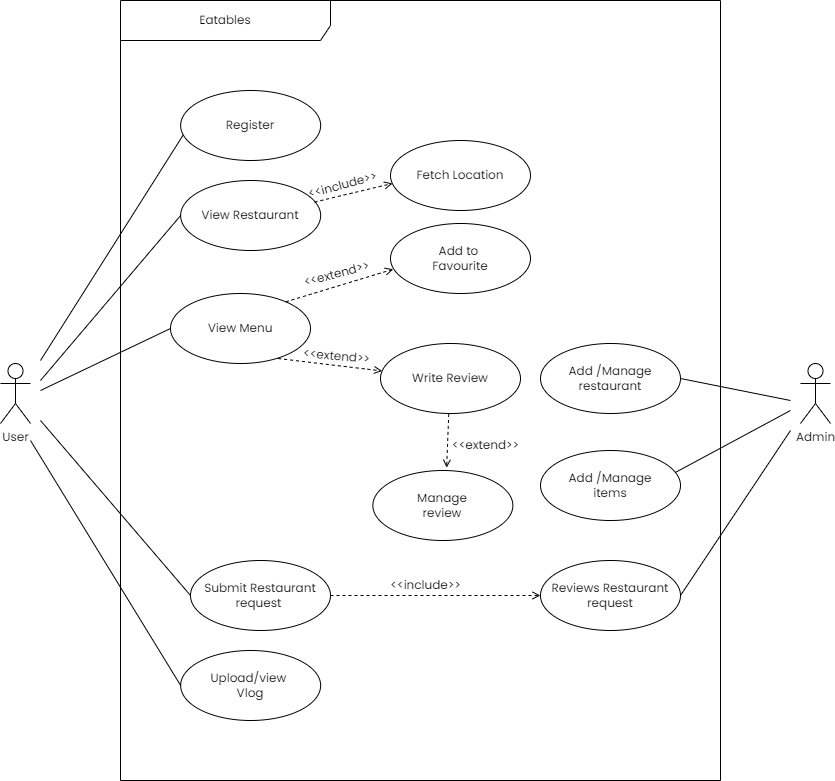

The diagram above was exported from draw.io. Its source (the exported page's mxGraphModel, read from the mxfile embedded in the PNG):
<mxGraphModel dx="880" dy="494" grid="1" gridSize="10" guides="1" tooltips="1" connect="1" arrows="1" fold="1" page="1" pageScale="1" pageWidth="850" pageHeight="1100" math="0" shadow="0">
  <root>
    <mxCell id="0" />
    <mxCell id="1" parent="0" />
    <mxCell id="jtq-as74lgabXd-jvM-n-3" value="User" style="shape=umlActor;verticalLabelPosition=bottom;verticalAlign=top;html=1;fontFamily=Poppins;fontSource=https%3A%2F%2Ffonts.googleapis.com%2Fcss%3Ffamily%3DPoppins;" parent="1" vertex="1">
      <mxGeometry x="10" y="623" width="30" height="60" as="geometry" />
    </mxCell>
    <mxCell id="jtq-as74lgabXd-jvM-n-4" value="Admin" style="shape=umlActor;verticalLabelPosition=bottom;verticalAlign=top;html=1;fontFamily=Poppins;fontSource=https%3A%2F%2Ffonts.googleapis.com%2Fcss%3Ffamily%3DPoppins;" parent="1" vertex="1">
      <mxGeometry x="810" y="623" width="30" height="60" as="geometry" />
    </mxCell>
    <mxCell id="jtq-as74lgabXd-jvM-n-6" value="View Restaurant" style="ellipse;whiteSpace=wrap;html=1;fontFamily=Poppins;fontSource=https%3A%2F%2Ffonts.googleapis.com%2Fcss%3Ffamily%3DPoppins;" parent="1" vertex="1">
      <mxGeometry x="190.15" y="440" width="140" height="70" as="geometry" />
    </mxCell>
    <mxCell id="jtq-as74lgabXd-jvM-n-7" value="View Menu" style="ellipse;whiteSpace=wrap;html=1;fontFamily=Poppins;fontSource=https%3A%2F%2Ffonts.googleapis.com%2Fcss%3Ffamily%3DPoppins;" parent="1" vertex="1">
      <mxGeometry x="180" y="553" width="140" height="70" as="geometry" />
    </mxCell>
    <mxCell id="jtq-as74lgabXd-jvM-n-9" value="Upload/view&amp;nbsp;&lt;br&gt;Vlog" style="ellipse;whiteSpace=wrap;html=1;fontFamily=Poppins;fontSource=https%3A%2F%2Ffonts.googleapis.com%2Fcss%3Ffamily%3DPoppins;" parent="1" vertex="1">
      <mxGeometry x="190.15" y="910" width="140" height="70" as="geometry" />
    </mxCell>
    <mxCell id="jtq-as74lgabXd-jvM-n-10" value="Fetch Location" style="ellipse;whiteSpace=wrap;html=1;fontFamily=Poppins;fontSource=https%3A%2F%2Ffonts.googleapis.com%2Fcss%3Ffamily%3DPoppins;" parent="1" vertex="1">
      <mxGeometry x="400" y="400" width="140" height="70" as="geometry" />
    </mxCell>
    <mxCell id="jtq-as74lgabXd-jvM-n-15" value="Add /Manage&lt;br style=&quot;border-color: var(--border-color);&quot;&gt;restaurant" style="ellipse;whiteSpace=wrap;html=1;fontFamily=Poppins;fontSource=https%3A%2F%2Ffonts.googleapis.com%2Fcss%3Ffamily%3DPoppins;" parent="1" vertex="1">
      <mxGeometry x="550" y="603" width="140" height="70" as="geometry" />
    </mxCell>
    <mxCell id="jtq-as74lgabXd-jvM-n-21" value="" style="endArrow=none;html=1;rounded=0;entryX=0;entryY=0.5;entryDx=0;entryDy=0;fontFamily=Poppins;fontSource=https%3A%2F%2Ffonts.googleapis.com%2Fcss%3Ffamily%3DPoppins;" parent="1" target="jtq-as74lgabXd-jvM-n-6" edge="1">
      <mxGeometry width="50" height="50" relative="1" as="geometry">
        <mxPoint x="50" y="640" as="sourcePoint" />
        <mxPoint x="251" y="385" as="targetPoint" />
      </mxGeometry>
    </mxCell>
    <mxCell id="jtq-as74lgabXd-jvM-n-22" value="" style="endArrow=none;html=1;rounded=0;entryX=0;entryY=0.5;entryDx=0;entryDy=0;fontFamily=Poppins;fontSource=https%3A%2F%2Ffonts.googleapis.com%2Fcss%3Ffamily%3DPoppins;" parent="1" target="jtq-as74lgabXd-jvM-n-7" edge="1">
      <mxGeometry width="50" height="50" relative="1" as="geometry">
        <mxPoint x="50" y="650" as="sourcePoint" />
        <mxPoint x="250" y="495" as="targetPoint" />
      </mxGeometry>
    </mxCell>
    <mxCell id="jtq-as74lgabXd-jvM-n-23" value="" style="endArrow=none;html=1;rounded=0;entryX=0;entryY=0.5;entryDx=0;entryDy=0;fontFamily=Poppins;fontSource=https%3A%2F%2Ffonts.googleapis.com%2Fcss%3Ffamily%3DPoppins;" parent="1" target="jtq-as74lgabXd-jvM-n-8" edge="1">
      <mxGeometry width="50" height="50" relative="1" as="geometry">
        <mxPoint x="50" y="680" as="sourcePoint" />
        <mxPoint x="251" y="595" as="targetPoint" />
      </mxGeometry>
    </mxCell>
    <mxCell id="jtq-as74lgabXd-jvM-n-25" value="" style="endArrow=none;html=1;rounded=0;entryX=0;entryY=0.5;entryDx=0;entryDy=0;fontFamily=Poppins;fontSource=https%3A%2F%2Ffonts.googleapis.com%2Fcss%3Ffamily%3DPoppins;" parent="1" target="jtq-as74lgabXd-jvM-n-9" edge="1">
      <mxGeometry width="50" height="50" relative="1" as="geometry">
        <mxPoint x="40" y="700" as="sourcePoint" />
        <mxPoint x="250" y="805" as="targetPoint" />
      </mxGeometry>
    </mxCell>
    <mxCell id="jtq-as74lgabXd-jvM-n-30" value="" style="html=1;verticalAlign=bottom;labelBackgroundColor=none;endArrow=open;endFill=0;dashed=1;rounded=0;exitX=0.956;exitY=0.308;exitDx=0;exitDy=0;exitPerimeter=0;entryX=0.014;entryY=0.614;entryDx=0;entryDy=0;entryPerimeter=0;fontFamily=Poppins;fontSource=https%3A%2F%2Ffonts.googleapis.com%2Fcss%3Ffamily%3DPoppins;" parent="1" source="jtq-as74lgabXd-jvM-n-6" target="jtq-as74lgabXd-jvM-n-10" edge="1">
      <mxGeometry width="160" relative="1" as="geometry">
        <mxPoint x="277" y="415" as="sourcePoint" />
        <mxPoint x="421" y="367" as="targetPoint" />
      </mxGeometry>
    </mxCell>
    <mxCell id="jtq-as74lgabXd-jvM-n-31" value="&amp;lt;&amp;lt;include&amp;gt;&amp;gt;" style="text;html=1;align=center;verticalAlign=middle;resizable=0;points=[];autosize=1;strokeColor=none;fillColor=none;rotation=-15;fontFamily=Poppins;fontSource=https%3A%2F%2Ffonts.googleapis.com%2Fcss%3Ffamily%3DPoppins;" parent="1" vertex="1">
      <mxGeometry x="307.06" y="430" width="90" height="30" as="geometry" />
    </mxCell>
    <mxCell id="jtq-as74lgabXd-jvM-n-34" value="" style="endArrow=none;html=1;rounded=0;exitX=1;exitY=0.5;exitDx=0;exitDy=0;fontFamily=Poppins;fontSource=https%3A%2F%2Ffonts.googleapis.com%2Fcss%3Ffamily%3DPoppins;" parent="1" source="jtq-as74lgabXd-jvM-n-15" edge="1">
      <mxGeometry width="50" height="50" relative="1" as="geometry">
        <mxPoint x="630" y="640" as="sourcePoint" />
        <mxPoint x="800" y="660" as="targetPoint" />
      </mxGeometry>
    </mxCell>
    <mxCell id="jtq-as74lgabXd-jvM-n-38" value="" style="endArrow=none;html=1;rounded=0;exitX=0.965;exitY=0.312;exitDx=0;exitDy=0;exitPerimeter=0;fontFamily=Poppins;fontSource=https%3A%2F%2Ffonts.googleapis.com%2Fcss%3Ffamily%3DPoppins;" parent="1" source="jtq-as74lgabXd-jvM-n-37" edge="1">
      <mxGeometry width="50" height="50" relative="1" as="geometry">
        <mxPoint x="654" y="619" as="sourcePoint" />
        <mxPoint x="800" y="670" as="targetPoint" />
        <Array as="points">
          <mxPoint x="800" y="670" />
        </Array>
      </mxGeometry>
    </mxCell>
    <mxCell id="jtq-as74lgabXd-jvM-n-40" value="Register" style="ellipse;whiteSpace=wrap;html=1;fontFamily=Poppins;fontSource=https%3A%2F%2Ffonts.googleapis.com%2Fcss%3Ffamily%3DPoppins;" parent="1" vertex="1">
      <mxGeometry x="190.15" y="350" width="140" height="70" as="geometry" />
    </mxCell>
    <mxCell id="jtq-as74lgabXd-jvM-n-41" value="" style="endArrow=none;html=1;rounded=0;entryX=0.018;entryY=0.636;entryDx=0;entryDy=0;entryPerimeter=0;fontFamily=Poppins;fontSource=https%3A%2F%2Ffonts.googleapis.com%2Fcss%3Ffamily%3DPoppins;" parent="1" target="jtq-as74lgabXd-jvM-n-40" edge="1">
      <mxGeometry width="50" height="50" relative="1" as="geometry">
        <mxPoint x="50" y="620" as="sourcePoint" />
        <mxPoint x="364" y="458" as="targetPoint" />
      </mxGeometry>
    </mxCell>
    <mxCell id="jtq-as74lgabXd-jvM-n-43" value="Reviews Restaurant&lt;br&gt;request&lt;br&gt;" style="ellipse;whiteSpace=wrap;html=1;fontFamily=Poppins;fontSource=https%3A%2F%2Ffonts.googleapis.com%2Fcss%3Ffamily%3DPoppins;" parent="1" vertex="1">
      <mxGeometry x="550" y="820" width="140" height="70" as="geometry" />
    </mxCell>
    <mxCell id="jtq-as74lgabXd-jvM-n-44" value="" style="endArrow=none;html=1;rounded=0;exitX=1;exitY=0.5;exitDx=0;exitDy=0;fontFamily=Poppins;fontSource=https%3A%2F%2Ffonts.googleapis.com%2Fcss%3Ffamily%3DPoppins;" parent="1" source="jtq-as74lgabXd-jvM-n-43" edge="1">
      <mxGeometry width="50" height="50" relative="1" as="geometry">
        <mxPoint x="645" y="762" as="sourcePoint" />
        <mxPoint x="800" y="690" as="targetPoint" />
      </mxGeometry>
    </mxCell>
    <mxCell id="2IEu2YH2djYl5DKp_pkP-1" value="" style="html=1;verticalAlign=bottom;labelBackgroundColor=none;endArrow=open;endFill=0;dashed=1;rounded=0;fontFamily=Poppins;fontSource=https%3A%2F%2Ffonts.googleapis.com%2Fcss%3Ffamily%3DPoppins;" parent="1" source="jtq-as74lgabXd-jvM-n-8" target="jtq-as74lgabXd-jvM-n-43" edge="1">
      <mxGeometry width="160" relative="1" as="geometry">
        <mxPoint x="364.02" y="589.72" as="sourcePoint" />
        <mxPoint x="549.1599999999999" y="800.8700000000001" as="targetPoint" />
      </mxGeometry>
    </mxCell>
    <mxCell id="2IEu2YH2djYl5DKp_pkP-5" value="" style="html=1;verticalAlign=bottom;labelBackgroundColor=none;endArrow=open;endFill=0;dashed=1;rounded=0;exitX=0.769;exitY=0.929;exitDx=0;exitDy=0;fontFamily=Poppins;fontSource=https%3A%2F%2Ffonts.googleapis.com%2Fcss%3Ffamily%3DPoppins;exitPerimeter=0;" parent="1" source="jtq-as74lgabXd-jvM-n-7" target="jtq-as74lgabXd-jvM-n-14" edge="1">
      <mxGeometry width="160" relative="1" as="geometry">
        <mxPoint x="337" y="588" as="sourcePoint" />
        <mxPoint x="425" y="568" as="targetPoint" />
      </mxGeometry>
    </mxCell>
    <mxCell id="jtq-as74lgabXd-jvM-n-2" value="Eatables" style="shape=umlFrame;whiteSpace=wrap;html=1;pointerEvents=0;width=210;height=40;fontFamily=Poppins;fontSource=https%3A%2F%2Ffonts.googleapis.com%2Fcss%3Ffamily%3DPoppins;" parent="1" vertex="1">
      <mxGeometry x="130" y="260" width="600" height="780" as="geometry" />
    </mxCell>
    <mxCell id="2IEu2YH2djYl5DKp_pkP-2" value="&amp;lt;&amp;lt;include&amp;gt;&amp;gt;" style="text;html=1;align=center;verticalAlign=middle;resizable=0;points=[];autosize=1;strokeColor=none;fillColor=none;rotation=0;fontFamily=Poppins;fontSource=https%3A%2F%2Ffonts.googleapis.com%2Fcss%3Ffamily%3DPoppins;" parent="1" vertex="1">
      <mxGeometry x="390" y="830" width="90" height="30" as="geometry" />
    </mxCell>
    <mxCell id="jtq-as74lgabXd-jvM-n-8" value="Submit Restaurant&lt;br&gt;request&amp;nbsp;" style="ellipse;whiteSpace=wrap;html=1;fontFamily=Poppins;fontSource=https%3A%2F%2Ffonts.googleapis.com%2Fcss%3Ffamily%3DPoppins;" parent="1" vertex="1">
      <mxGeometry x="200" y="820" width="140" height="70" as="geometry" />
    </mxCell>
    <mxCell id="jtq-as74lgabXd-jvM-n-45" value="Manage &lt;br&gt;review" style="ellipse;whiteSpace=wrap;html=1;fontFamily=Poppins;fontSource=https%3A%2F%2Ffonts.googleapis.com%2Fcss%3Ffamily%3DPoppins;" parent="1" vertex="1">
      <mxGeometry x="382.35" y="730" width="140" height="70" as="geometry" />
    </mxCell>
    <mxCell id="jtq-as74lgabXd-jvM-n-14" value="Write Review" style="ellipse;whiteSpace=wrap;html=1;fontFamily=Poppins;fontSource=https%3A%2F%2Ffonts.googleapis.com%2Fcss%3Ffamily%3DPoppins;" parent="1" vertex="1">
      <mxGeometry x="390" y="603" width="140" height="70" as="geometry" />
    </mxCell>
    <mxCell id="jtq-as74lgabXd-jvM-n-37" value="Add /Manage&lt;br&gt;items" style="ellipse;whiteSpace=wrap;html=1;fontFamily=Poppins;fontSource=https%3A%2F%2Ffonts.googleapis.com%2Fcss%3Ffamily%3DPoppins;" parent="1" vertex="1">
      <mxGeometry x="550" y="710" width="140" height="70" as="geometry" />
    </mxCell>
    <mxCell id="jtq-as74lgabXd-jvM-n-12" value="Add to&amp;nbsp;&lt;br&gt;Favourite" style="ellipse;whiteSpace=wrap;html=1;fontFamily=Poppins;fontSource=https%3A%2F%2Ffonts.googleapis.com%2Fcss%3Ffamily%3DPoppins;" parent="1" vertex="1">
      <mxGeometry x="400" y="483" width="140" height="70" as="geometry" />
    </mxCell>
    <mxCell id="2IEu2YH2djYl5DKp_pkP-8" value="" style="group;rotation=0;" parent="1" vertex="1" connectable="0">
      <mxGeometry x="297.65" y="510" width="84.7" height="40.28" as="geometry" />
    </mxCell>
    <mxCell id="jtq-as74lgabXd-jvM-n-32" value="&amp;lt;&amp;lt;extend&amp;gt;&amp;gt;" style="text;html=1;align=center;verticalAlign=middle;resizable=0;points=[];autosize=1;strokeColor=none;fillColor=none;rotation=-15;fontFamily=Poppins;fontSource=https%3A%2F%2Ffonts.googleapis.com%2Fcss%3Ffamily%3DPoppins;" parent="2IEu2YH2djYl5DKp_pkP-8" vertex="1">
      <mxGeometry x="3" y="9" width="90" height="30" as="geometry" />
    </mxCell>
    <mxCell id="jtq-as74lgabXd-jvM-n-33" value="" style="html=1;verticalAlign=bottom;labelBackgroundColor=none;endArrow=open;endFill=0;dashed=1;rounded=0;entryX=0.02;entryY=0.653;entryDx=0;entryDy=0;entryPerimeter=0;exitX=0.823;exitY=0.119;exitDx=0;exitDy=0;fontFamily=Poppins;fontSource=https%3A%2F%2Ffonts.googleapis.com%2Fcss%3Ffamily%3DPoppins;exitPerimeter=0;" parent="1" source="jtq-as74lgabXd-jvM-n-7" target="jtq-as74lgabXd-jvM-n-12" edge="1">
      <mxGeometry width="160" relative="1" as="geometry">
        <mxPoint x="309.9999999999993" y="602.9999999999999" as="sourcePoint" />
        <mxPoint x="391.96000000000004" y="550.12" as="targetPoint" />
      </mxGeometry>
    </mxCell>
    <mxCell id="2IEu2YH2djYl5DKp_pkP-6" value="&amp;lt;&amp;lt;extend&amp;gt;&amp;gt;" style="text;html=1;align=center;verticalAlign=middle;resizable=0;points=[];autosize=1;strokeColor=none;fillColor=none;rotation=5;fontFamily=Poppins;fontSource=https%3A%2F%2Ffonts.googleapis.com%2Fcss%3Ffamily%3DPoppins;" parent="1" vertex="1">
      <mxGeometry x="301.0588568297003" y="600.9996189432334" width="90" height="30" as="geometry" />
    </mxCell>
    <mxCell id="2IEu2YH2djYl5DKp_pkP-12" value="&amp;lt;&amp;lt;extend&amp;gt;&amp;gt;" style="text;html=1;align=center;verticalAlign=middle;resizable=0;points=[];autosize=1;strokeColor=none;fillColor=none;rotation=0;fontFamily=Poppins;fontSource=https%3A%2F%2Ffonts.googleapis.com%2Fcss%3Ffamily%3DPoppins;" parent="1" vertex="1">
      <mxGeometry x="449.9988568297003" y="689.9996189432334" width="90" height="30" as="geometry" />
    </mxCell>
    <mxCell id="2IEu2YH2djYl5DKp_pkP-13" value="" style="html=1;verticalAlign=bottom;labelBackgroundColor=none;endArrow=open;endFill=0;dashed=1;rounded=0;exitX=0.5;exitY=1;exitDx=0;exitDy=0;fontFamily=Poppins;fontSource=https%3A%2F%2Ffonts.googleapis.com%2Fcss%3Ffamily%3DPoppins;entryX=0.527;entryY=-0.04;entryDx=0;entryDy=0;entryPerimeter=0;" parent="1" target="jtq-as74lgabXd-jvM-n-45" edge="1">
      <mxGeometry width="160" relative="1" as="geometry">
        <mxPoint x="458.25" y="673.42" as="sourcePoint" />
        <mxPoint x="460.5400000000001" y="739.9999999999999" as="targetPoint" />
      </mxGeometry>
    </mxCell>
  </root>
</mxGraphModel>